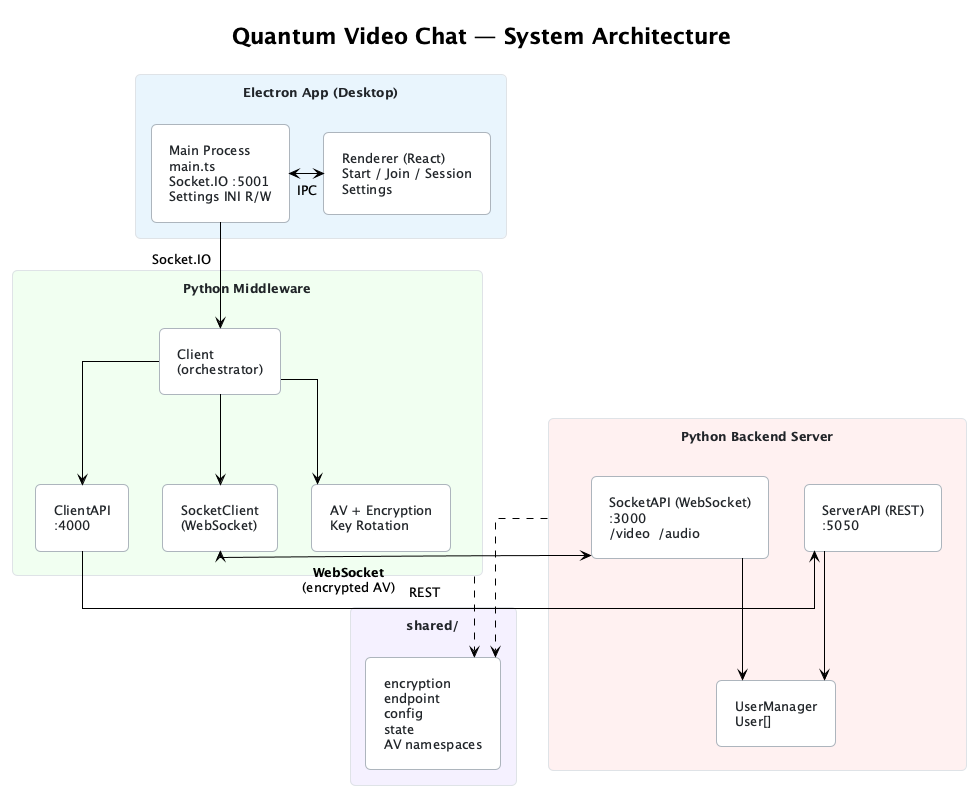

The diagram above was rendered by PlantUML. Its source (embedded in the PNG):
@startuml architecture
!theme plain
skinparam backgroundColor transparent
skinparam defaultFontName "Segoe UI, Helvetica, Arial, sans-serif"
skinparam defaultFontSize 13
skinparam componentStyle rectangle
skinparam padding 8
skinparam roundCorner 10
skinparam shadowing false
skinparam linetype ortho

skinparam rectangle {
    BackgroundColor #F8F9FA
    BorderColor #DEE2E6
    FontColor #212529
}

skinparam component {
    BackgroundColor #FFFFFF
    BorderColor #ADB5BD
    FontColor #212529
}

skinparam note {
    BackgroundColor #FFF3CD
    BorderColor #FFECB5
}

title Quantum Video Chat — System Architecture

rectangle "Electron App (Desktop)" as electron #E8F4FD {
    component "Main Process\nmain.ts\nSocket.IO :5001\nSettings INI R/W" as main
    component "Renderer (React)\nStart / Join / Session\nSettings" as renderer
    main <-right-> renderer : IPC
}

rectangle "Python Middleware" as mw #F0FFF0 {
    component "Client\n(orchestrator)" as client
    component "ClientAPI\n:4000" as clientapi
    component "SocketClient\n(WebSocket)" as socketclient
    component "AV + Encryption\nKey Rotation" as av
    client -down-> clientapi
    client -down-> socketclient
    client -down-> av
}

rectangle "Python Backend Server" as backend #FFF0F0 {
    component "ServerAPI (REST)\n:5050" as restapi
    component "SocketAPI (WebSocket)\n:3000\n/video  /audio" as socketapi
    component "UserManager\nUser[]" as usermgr
    restapi -down-> usermgr
    socketapi -down-> usermgr
}

rectangle "shared/" as shared #F5F0FF {
    component "encryption\nendpoint\nconfig\nstate\nAV namespaces" as sharedlib
}

main -down-> client : Socket.IO
clientapi -right-> restapi : REST
socketclient <-right-> socketapi : **WebSocket**\n(encrypted AV)
mw ..> sharedlib
backend ..> sharedlib

@enduml